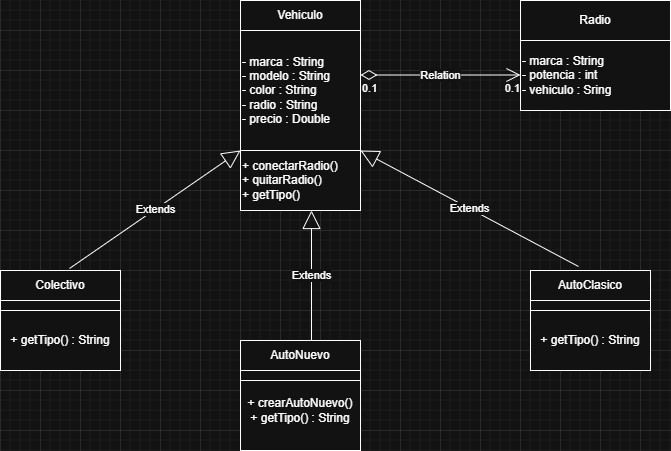

The diagram above was exported from draw.io. Its source (the exported page's mxGraphModel, read from the mxfile embedded in the PNG):
<mxGraphModel dx="744" dy="439" grid="1" gridSize="10" guides="1" tooltips="1" connect="1" arrows="1" fold="1" page="1" pageScale="1" pageWidth="827" pageHeight="1169" background="#ffffff" math="0" shadow="0">
  <root>
    <mxCell id="0" />
    <mxCell id="1" parent="0" />
    <mxCell id="U_2auhlf7Gi3OTm9H279-18" value="- marca : String&lt;div&gt;- modelo : String&lt;/div&gt;&lt;div&gt;- color : String&lt;/div&gt;&lt;div&gt;- radio : String&lt;/div&gt;&lt;div&gt;- precio : Double&lt;/div&gt;" style="whiteSpace=wrap;html=1;aspect=fixed;align=left;" vertex="1" parent="1">
      <mxGeometry x="360" y="120" width="120" height="120" as="geometry" />
    </mxCell>
    <mxCell id="U_2auhlf7Gi3OTm9H279-19" value="Vehiculo" style="rounded=0;whiteSpace=wrap;html=1;" vertex="1" parent="1">
      <mxGeometry x="360" y="90" width="120" height="30" as="geometry" />
    </mxCell>
    <mxCell id="U_2auhlf7Gi3OTm9H279-20" value="+ conectarRadio()&lt;div&gt;+ quitarRadio()&lt;/div&gt;&lt;div&gt;+ getTipo()&lt;/div&gt;" style="rounded=0;whiteSpace=wrap;html=1;align=left;" vertex="1" parent="1">
      <mxGeometry x="360" y="240" width="120" height="60" as="geometry" />
    </mxCell>
    <mxCell id="U_2auhlf7Gi3OTm9H279-21" value="- marca : String&lt;div&gt;- potencia : int&lt;/div&gt;&lt;div&gt;- vehiculo : Sring&lt;/div&gt;" style="rounded=0;whiteSpace=wrap;html=1;align=left;" vertex="1" parent="1">
      <mxGeometry x="640" y="130" width="150" height="70" as="geometry" />
    </mxCell>
    <mxCell id="U_2auhlf7Gi3OTm9H279-22" value="Radio" style="rounded=0;whiteSpace=wrap;html=1;" vertex="1" parent="1">
      <mxGeometry x="640" y="90" width="150" height="40" as="geometry" />
    </mxCell>
    <mxCell id="U_2auhlf7Gi3OTm9H279-23" value="+ getTipo() : String" style="rounded=0;whiteSpace=wrap;html=1;" vertex="1" parent="1">
      <mxGeometry x="650" y="400" width="120" height="60" as="geometry" />
    </mxCell>
    <mxCell id="U_2auhlf7Gi3OTm9H279-24" value="" style="rounded=0;whiteSpace=wrap;html=1;" vertex="1" parent="1">
      <mxGeometry x="650" y="390" width="120" height="10" as="geometry" />
    </mxCell>
    <mxCell id="U_2auhlf7Gi3OTm9H279-25" value="AutoClasico" style="whiteSpace=wrap;html=1;" vertex="1" parent="1">
      <mxGeometry x="650" y="360" width="120" height="30" as="geometry" />
    </mxCell>
    <mxCell id="U_2auhlf7Gi3OTm9H279-26" value="+ getTipo() : String" style="rounded=0;whiteSpace=wrap;html=1;" vertex="1" parent="1">
      <mxGeometry x="120" y="400" width="120" height="60" as="geometry" />
    </mxCell>
    <mxCell id="U_2auhlf7Gi3OTm9H279-27" value="" style="rounded=0;whiteSpace=wrap;html=1;" vertex="1" parent="1">
      <mxGeometry x="120" y="390" width="120" height="10" as="geometry" />
    </mxCell>
    <mxCell id="U_2auhlf7Gi3OTm9H279-28" value="Colectivo" style="whiteSpace=wrap;html=1;" vertex="1" parent="1">
      <mxGeometry x="120" y="360" width="120" height="30" as="geometry" />
    </mxCell>
    <mxCell id="U_2auhlf7Gi3OTm9H279-29" value="+ crearAutoNuevo()&lt;div&gt;+ getTipo() : String&lt;/div&gt;" style="rounded=0;whiteSpace=wrap;html=1;" vertex="1" parent="1">
      <mxGeometry x="360" y="460" width="120" height="80" as="geometry" />
    </mxCell>
    <mxCell id="U_2auhlf7Gi3OTm9H279-30" value="" style="rounded=0;whiteSpace=wrap;html=1;" vertex="1" parent="1">
      <mxGeometry x="360" y="460" width="120" height="10" as="geometry" />
    </mxCell>
    <mxCell id="U_2auhlf7Gi3OTm9H279-31" value="AutoNuevo" style="whiteSpace=wrap;html=1;" vertex="1" parent="1">
      <mxGeometry x="360" y="430" width="120" height="30" as="geometry" />
    </mxCell>
    <mxCell id="U_2auhlf7Gi3OTm9H279-32" value="Relation" style="endArrow=open;html=1;endSize=12;startArrow=diamondThin;startSize=14;startFill=0;edgeStyle=orthogonalEdgeStyle;rounded=0;" edge="1" parent="1">
      <mxGeometry relative="1" as="geometry">
        <mxPoint x="480" y="164.5" as="sourcePoint" />
        <mxPoint x="640" y="164.5" as="targetPoint" />
      </mxGeometry>
    </mxCell>
    <mxCell id="U_2auhlf7Gi3OTm9H279-33" value="0.1" style="edgeLabel;resizable=0;html=1;align=left;verticalAlign=top;" connectable="0" vertex="1" parent="U_2auhlf7Gi3OTm9H279-32">
      <mxGeometry x="-1" relative="1" as="geometry" />
    </mxCell>
    <mxCell id="U_2auhlf7Gi3OTm9H279-34" value="0.1" style="edgeLabel;resizable=0;html=1;align=right;verticalAlign=top;" connectable="0" vertex="1" parent="U_2auhlf7Gi3OTm9H279-32">
      <mxGeometry x="1" relative="1" as="geometry" />
    </mxCell>
    <mxCell id="U_2auhlf7Gi3OTm9H279-35" value="Extends" style="endArrow=block;endSize=16;endFill=0;html=1;rounded=0;exitX=0.575;exitY=-0.067;exitDx=0;exitDy=0;exitPerimeter=0;" edge="1" parent="1" source="U_2auhlf7Gi3OTm9H279-28">
      <mxGeometry width="160" relative="1" as="geometry">
        <mxPoint x="200" y="240" as="sourcePoint" />
        <mxPoint x="360" y="240" as="targetPoint" />
      </mxGeometry>
    </mxCell>
    <mxCell id="U_2auhlf7Gi3OTm9H279-36" value="Extends" style="endArrow=block;endSize=16;endFill=0;html=1;rounded=0;" edge="1" parent="1">
      <mxGeometry width="160" relative="1" as="geometry">
        <mxPoint x="431" y="430" as="sourcePoint" />
        <mxPoint x="431" y="300" as="targetPoint" />
      </mxGeometry>
    </mxCell>
    <mxCell id="U_2auhlf7Gi3OTm9H279-37" value="Extends" style="endArrow=block;endSize=16;endFill=0;html=1;rounded=0;exitX=0.4;exitY=-0.133;exitDx=0;exitDy=0;exitPerimeter=0;entryX=1;entryY=0;entryDx=0;entryDy=0;" edge="1" parent="1" source="U_2auhlf7Gi3OTm9H279-25" target="U_2auhlf7Gi3OTm9H279-20">
      <mxGeometry width="160" relative="1" as="geometry">
        <mxPoint x="450" y="390" as="sourcePoint" />
        <mxPoint x="520" y="240" as="targetPoint" />
      </mxGeometry>
    </mxCell>
  </root>
</mxGraphModel>